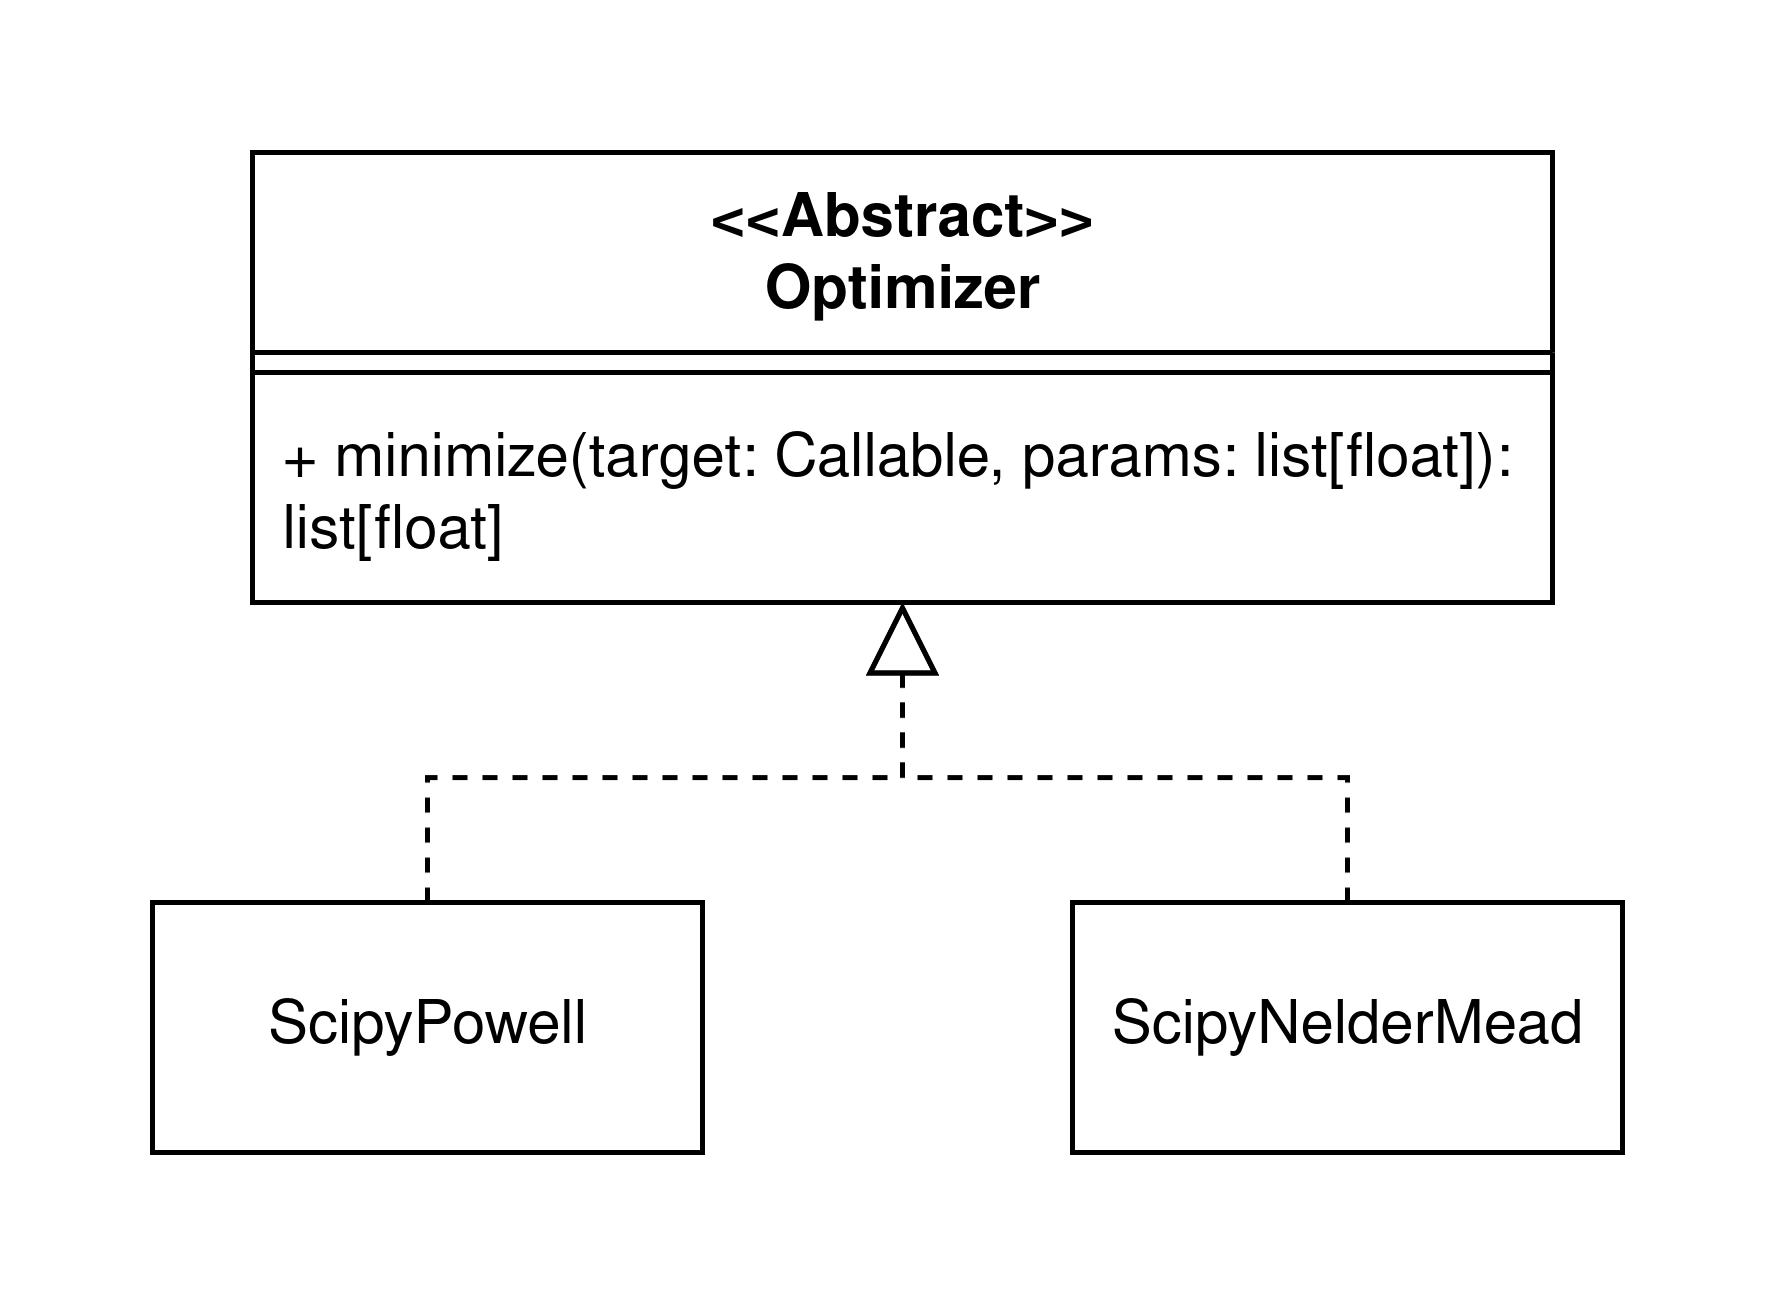

The diagram above was exported from draw.io. Its source (the exported page's mxGraphModel, read from the mxfile embedded in the PNG):
<mxGraphModel dx="989" dy="537" grid="1" gridSize="10" guides="1" tooltips="1" connect="1" arrows="1" fold="1" page="1" pageScale="1" pageWidth="827" pageHeight="1169" math="0" shadow="0">
  <root>
    <mxCell id="0" />
    <mxCell id="1" parent="0" />
    <mxCell id="_mTh_rD912zu9aKcfkpZ-1" value="&lt;div&gt;&amp;lt;&amp;lt;Abstract&amp;gt;&amp;gt;&lt;/div&gt;&lt;div&gt;Optimizer&lt;/div&gt;" style="swimlane;fontStyle=1;align=center;verticalAlign=top;childLayout=stackLayout;horizontal=1;startSize=40;horizontalStack=0;resizeParent=1;resizeParentMax=0;resizeLast=0;collapsible=1;marginBottom=0;whiteSpace=wrap;html=1;" vertex="1" parent="1">
      <mxGeometry x="140" y="190" width="260" height="90" as="geometry" />
    </mxCell>
    <mxCell id="_mTh_rD912zu9aKcfkpZ-3" value="" style="line;strokeWidth=1;fillColor=none;align=left;verticalAlign=middle;spacingTop=-1;spacingLeft=3;spacingRight=3;rotatable=0;labelPosition=right;points=[];portConstraint=eastwest;strokeColor=inherit;" vertex="1" parent="_mTh_rD912zu9aKcfkpZ-1">
      <mxGeometry y="40" width="260" height="8" as="geometry" />
    </mxCell>
    <mxCell id="_mTh_rD912zu9aKcfkpZ-4" value="+ minimize(target: Callable, params: list[float]): list[float]" style="text;strokeColor=none;fillColor=none;align=left;verticalAlign=top;spacingLeft=4;spacingRight=4;overflow=hidden;rotatable=0;points=[[0,0.5],[1,0.5]];portConstraint=eastwest;whiteSpace=wrap;html=1;" vertex="1" parent="_mTh_rD912zu9aKcfkpZ-1">
      <mxGeometry y="48" width="260" height="42" as="geometry" />
    </mxCell>
    <mxCell id="_mTh_rD912zu9aKcfkpZ-7" style="edgeStyle=orthogonalEdgeStyle;rounded=0;orthogonalLoop=1;jettySize=auto;html=1;dashed=1;endSize=12;endArrow=block;endFill=0;" edge="1" parent="1" source="_mTh_rD912zu9aKcfkpZ-5" target="_mTh_rD912zu9aKcfkpZ-1">
      <mxGeometry relative="1" as="geometry" />
    </mxCell>
    <mxCell id="_mTh_rD912zu9aKcfkpZ-5" value="ScipyPowell" style="html=1;whiteSpace=wrap;" vertex="1" parent="1">
      <mxGeometry x="120" y="340" width="110" height="50" as="geometry" />
    </mxCell>
    <mxCell id="_mTh_rD912zu9aKcfkpZ-9" style="edgeStyle=orthogonalEdgeStyle;rounded=0;orthogonalLoop=1;jettySize=auto;html=1;endArrow=block;endFill=0;endSize=12;dashed=1;" edge="1" parent="1" source="_mTh_rD912zu9aKcfkpZ-8" target="_mTh_rD912zu9aKcfkpZ-1">
      <mxGeometry relative="1" as="geometry" />
    </mxCell>
    <mxCell id="_mTh_rD912zu9aKcfkpZ-8" value="ScipyNelderMead" style="html=1;whiteSpace=wrap;" vertex="1" parent="1">
      <mxGeometry x="304" y="340" width="110" height="50" as="geometry" />
    </mxCell>
  </root>
</mxGraphModel>